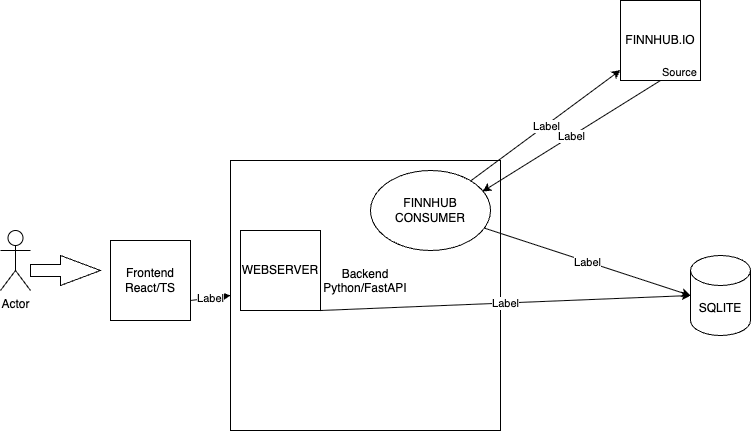

The diagram above was exported from draw.io. Its source (the exported page's mxGraphModel, read from the mxfile embedded in the PNG):
<mxGraphModel dx="2946" dy="1184" grid="1" gridSize="10" guides="1" tooltips="1" connect="1" arrows="1" fold="1" page="1" pageScale="1" pageWidth="850" pageHeight="1100" math="0" shadow="0">
  <root>
    <mxCell id="0" />
    <mxCell id="1" parent="0" />
    <mxCell id="BGRw2WMdITZWl672t2nS-1" value="Actor" style="shape=umlActor;verticalLabelPosition=bottom;verticalAlign=top;html=1;outlineConnect=0;" vertex="1" parent="1">
      <mxGeometry x="30" y="380" width="30" height="60" as="geometry" />
    </mxCell>
    <mxCell id="BGRw2WMdITZWl672t2nS-2" value="" style="html=1;shadow=0;dashed=0;align=center;verticalAlign=middle;shape=mxgraph.arrows2.arrow;dy=0.6;dx=40;notch=0;" vertex="1" parent="1">
      <mxGeometry x="60" y="405" width="70" height="30" as="geometry" />
    </mxCell>
    <mxCell id="BGRw2WMdITZWl672t2nS-3" value="Frontend&lt;div&gt;React/TS&lt;/div&gt;" style="whiteSpace=wrap;html=1;aspect=fixed;" vertex="1" parent="1">
      <mxGeometry x="140" y="390" width="80" height="80" as="geometry" />
    </mxCell>
    <mxCell id="BGRw2WMdITZWl672t2nS-4" value="Backend&lt;div&gt;Python/FastAPI&lt;/div&gt;&lt;div&gt;&lt;br&gt;&lt;/div&gt;&lt;div&gt;&lt;br&gt;&lt;/div&gt;" style="whiteSpace=wrap;html=1;aspect=fixed;" vertex="1" parent="1">
      <mxGeometry x="260" y="310" width="270" height="270" as="geometry" />
    </mxCell>
    <mxCell id="BGRw2WMdITZWl672t2nS-5" value="SQLITE" style="shape=cylinder3;whiteSpace=wrap;html=1;boundedLbl=1;backgroundOutline=1;size=15;" vertex="1" parent="1">
      <mxGeometry x="720" y="405" width="60" height="80" as="geometry" />
    </mxCell>
    <mxCell id="BGRw2WMdITZWl672t2nS-6" value="FINNHUB.IO" style="whiteSpace=wrap;html=1;aspect=fixed;" vertex="1" parent="1">
      <mxGeometry x="650" y="150" width="80" height="80" as="geometry" />
    </mxCell>
    <mxCell id="BGRw2WMdITZWl672t2nS-7" value="" style="endArrow=classic;html=1;rounded=0;exitX=1;exitY=0.75;exitDx=0;exitDy=0;entryX=0;entryY=0.5;entryDx=0;entryDy=0;" edge="1" parent="1" source="BGRw2WMdITZWl672t2nS-3" target="BGRw2WMdITZWl672t2nS-4">
      <mxGeometry relative="1" as="geometry">
        <mxPoint x="380" y="600" as="sourcePoint" />
        <mxPoint x="330" y="440" as="targetPoint" />
      </mxGeometry>
    </mxCell>
    <mxCell id="BGRw2WMdITZWl672t2nS-8" value="Label" style="edgeLabel;resizable=0;html=1;;align=center;verticalAlign=middle;" connectable="0" vertex="1" parent="BGRw2WMdITZWl672t2nS-7">
      <mxGeometry relative="1" as="geometry" />
    </mxCell>
    <mxCell id="BGRw2WMdITZWl672t2nS-9" value="" style="endArrow=classic;html=1;rounded=0;entryX=0;entryY=0.5;entryDx=0;entryDy=0;entryPerimeter=0;" edge="1" parent="1" source="BGRw2WMdITZWl672t2nS-18" target="BGRw2WMdITZWl672t2nS-5">
      <mxGeometry relative="1" as="geometry">
        <mxPoint x="570" y="450" as="sourcePoint" />
        <mxPoint x="480" y="600" as="targetPoint" />
      </mxGeometry>
    </mxCell>
    <mxCell id="BGRw2WMdITZWl672t2nS-10" value="Label" style="edgeLabel;resizable=0;html=1;;align=center;verticalAlign=middle;" connectable="0" vertex="1" parent="BGRw2WMdITZWl672t2nS-9">
      <mxGeometry relative="1" as="geometry" />
    </mxCell>
    <mxCell id="BGRw2WMdITZWl672t2nS-11" value="" style="endArrow=classic;html=1;rounded=0;" edge="1" parent="1" source="BGRw2WMdITZWl672t2nS-18" target="BGRw2WMdITZWl672t2nS-6">
      <mxGeometry relative="1" as="geometry">
        <mxPoint x="380" y="600" as="sourcePoint" />
        <mxPoint x="480" y="600" as="targetPoint" />
      </mxGeometry>
    </mxCell>
    <mxCell id="BGRw2WMdITZWl672t2nS-12" value="Label" style="edgeLabel;resizable=0;html=1;;align=center;verticalAlign=middle;" connectable="0" vertex="1" parent="BGRw2WMdITZWl672t2nS-11">
      <mxGeometry relative="1" as="geometry" />
    </mxCell>
    <mxCell id="BGRw2WMdITZWl672t2nS-13" value="" style="endArrow=classic;html=1;rounded=0;exitX=0.5;exitY=1;exitDx=0;exitDy=0;entryX=0.933;entryY=0.263;entryDx=0;entryDy=0;entryPerimeter=0;" edge="1" parent="1" source="BGRw2WMdITZWl672t2nS-6" target="BGRw2WMdITZWl672t2nS-18">
      <mxGeometry relative="1" as="geometry">
        <mxPoint x="350" y="600" as="sourcePoint" />
        <mxPoint x="510" y="600" as="targetPoint" />
      </mxGeometry>
    </mxCell>
    <mxCell id="BGRw2WMdITZWl672t2nS-14" value="Label" style="edgeLabel;resizable=0;html=1;;align=center;verticalAlign=middle;" connectable="0" vertex="1" parent="BGRw2WMdITZWl672t2nS-13">
      <mxGeometry relative="1" as="geometry" />
    </mxCell>
    <mxCell id="BGRw2WMdITZWl672t2nS-15" value="Source" style="edgeLabel;resizable=0;html=1;;align=left;verticalAlign=bottom;" connectable="0" vertex="1" parent="BGRw2WMdITZWl672t2nS-13">
      <mxGeometry x="-1" relative="1" as="geometry" />
    </mxCell>
    <mxCell id="BGRw2WMdITZWl672t2nS-16" value="WEBSERVER" style="whiteSpace=wrap;html=1;aspect=fixed;" vertex="1" parent="1">
      <mxGeometry x="270" y="380" width="80" height="80" as="geometry" />
    </mxCell>
    <mxCell id="BGRw2WMdITZWl672t2nS-18" value="FINNHUB&lt;div&gt;CONSUMER&lt;/div&gt;" style="ellipse;whiteSpace=wrap;html=1;" vertex="1" parent="1">
      <mxGeometry x="400" y="320" width="120" height="80" as="geometry" />
    </mxCell>
    <mxCell id="BGRw2WMdITZWl672t2nS-19" value="" style="endArrow=classic;html=1;rounded=0;exitX=1;exitY=1;exitDx=0;exitDy=0;entryX=0;entryY=0.5;entryDx=0;entryDy=0;entryPerimeter=0;" edge="1" parent="1" source="BGRw2WMdITZWl672t2nS-16" target="BGRw2WMdITZWl672t2nS-5">
      <mxGeometry relative="1" as="geometry">
        <mxPoint x="390" y="670" as="sourcePoint" />
        <mxPoint x="480" y="600" as="targetPoint" />
      </mxGeometry>
    </mxCell>
    <mxCell id="BGRw2WMdITZWl672t2nS-20" value="Label" style="edgeLabel;resizable=0;html=1;;align=center;verticalAlign=middle;" connectable="0" vertex="1" parent="BGRw2WMdITZWl672t2nS-19">
      <mxGeometry relative="1" as="geometry" />
    </mxCell>
  </root>
</mxGraphModel>